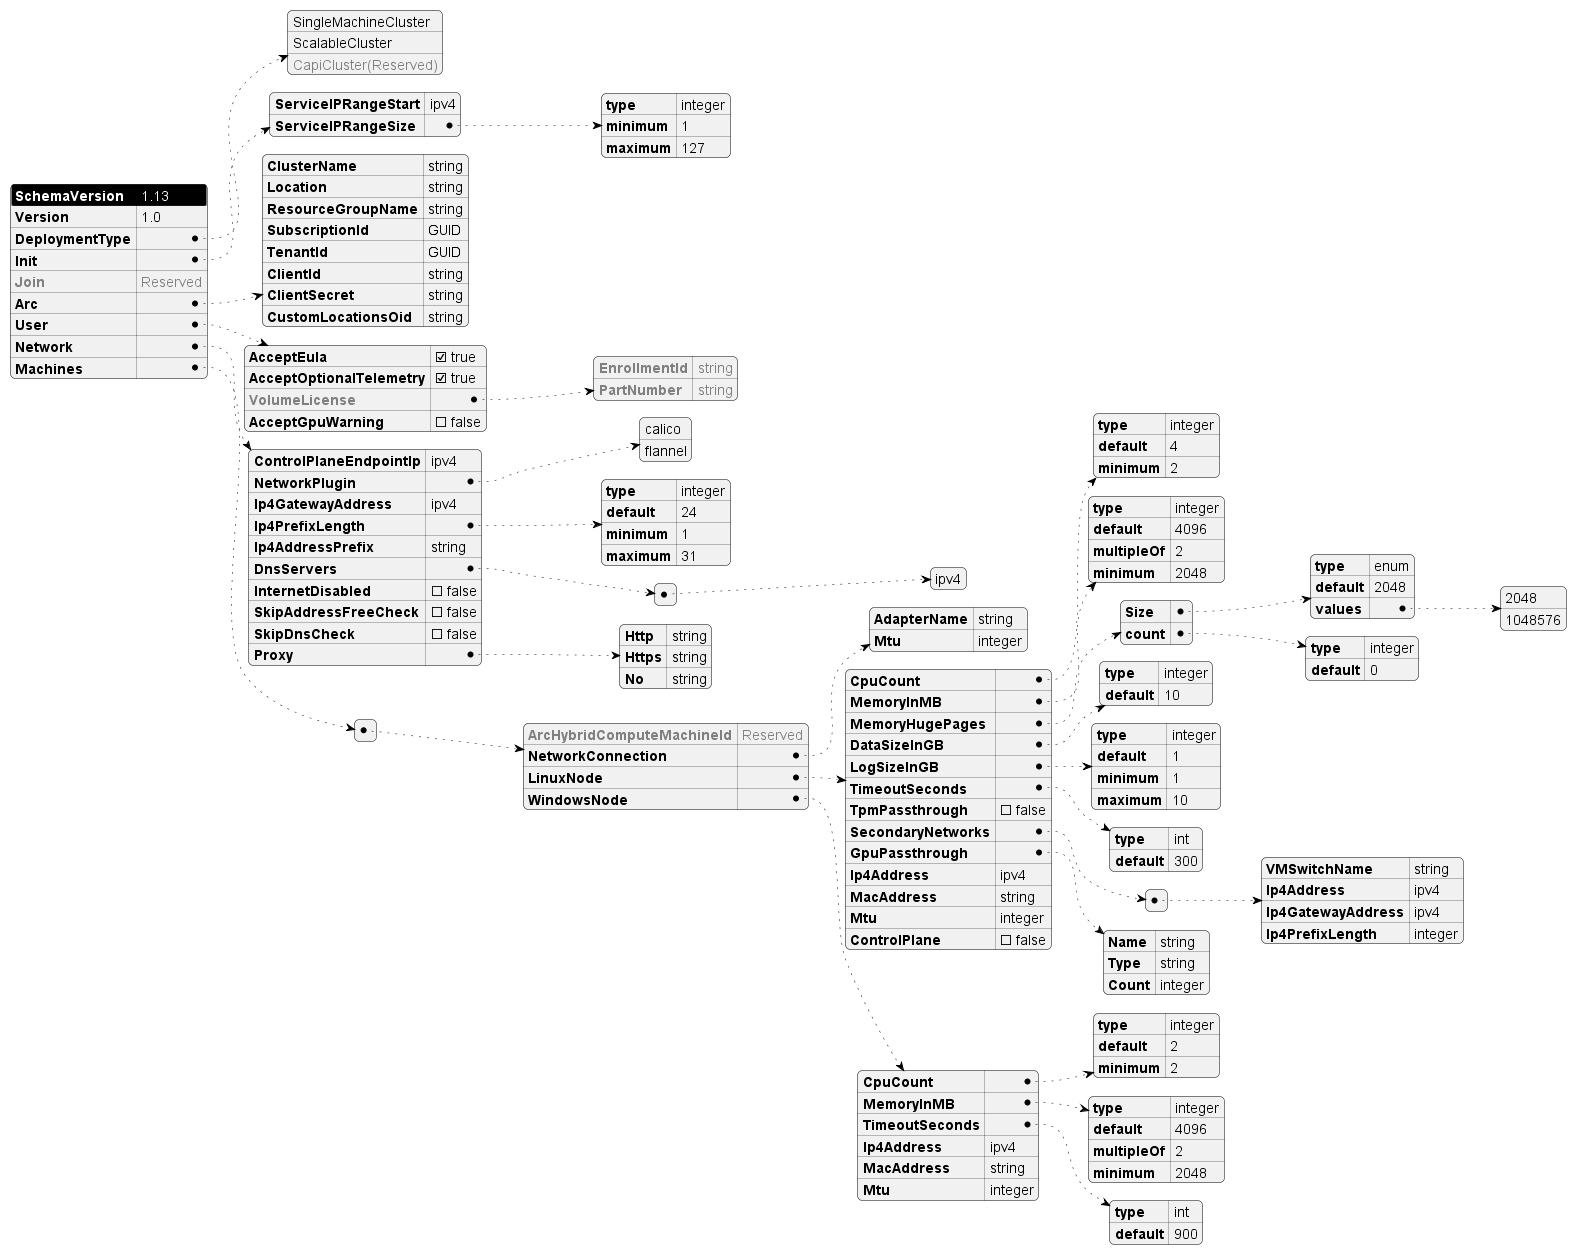

The diagram above was rendered by PlantUML. Its source (embedded in the PNG):
@startjson AksEdgeSchema
<style>
jsonDiagram {
    node {
        FontSize 14
        RoundCorner 10
        LineThickness 0.5
        separator {
            LineThickness 0.25
        }
    }
    arrow {
        LineThickness 0.5
        LineStyle 2,6
    }
    highlight {
        BackgroundColor black
        FontColor White
    }
}
</style>
#highlight "SchemaVersion"
{
    "SchemaVersion": "1.13",
    "Version": "1.0",
    "DeploymentType": [
            "SingleMachineCluster",
            "ScalableCluster",
            "<color:gray>CapiCluster(Reserved)"
    ],
    "Init": {
        "ServiceIPRangeStart": "ipv4",
        "ServiceIPRangeSize": {
            "type": "integer",
            "minimum" : 1,
            "maximum" : 127
        }
    },
    "<color:gray>Join":"<color:gray>Reserved",
    "Arc": {
        "ClusterName": "string",
        "Location": "string",
        "ResourceGroupName": "string",
        "SubscriptionId": "GUID",
        "TenantId": "GUID",
        "ClientId": "string",
        "ClientSecret": "string",
        "CustomLocationsOid": "string"
    },
    "User": {
        "AcceptEula": true,
        "AcceptOptionalTelemetry": true,
        "<color:gray>VolumeLicense":{
            "<color:gray>EnrollmentId":"<color:gray>string",
            "<color:gray>PartNumber":"<color:gray>string"
        },
        "AcceptGpuWarning": false
    },
    "Network": {
        "ControlPlaneEndpointIp": "ipv4",
        "NetworkPlugin": [
                "calico",
                "flannel"
        ],
        "Ip4GatewayAddress": "ipv4",
        "Ip4PrefixLength": {
            "type": "integer",
            "default": 24,
            "minimum": 1,
            "maximum": 31
        },
        "Ip4AddressPrefix":"string",
        "DnsServers": [["ipv4"]],
        "InternetDisabled": false,
        "SkipAddressFreeCheck":false,
        "SkipDnsCheck":false,
        "Proxy": {
            "Http":"string",
            "Https":"string",
            "No":"string"
        }
    },
    "Machines":[{
        "<color:gray>ArcHybridComputeMachineId":"<color:gray>Reserved",
        "NetworkConnection":{
            "AdapterName":"string",
            "Mtu":"integer"
        },
        "LinuxNode":{
            "CpuCount": {
                "type": "integer",
                "default": 4,
                "minimum": 2
            },
            "MemoryInMB": {
                "type": "integer",
                "default": 4096,
                "multipleOf": 2,
                "minimum": 2048
            },
            "MemoryHugePages": {
                "Size": {
                    "type": "enum",
                    "default": 2048,
                    "values": [2048,1048576]
                },
                "count": {
                    "type": "integer",
                    "default": 0
                }
            },
            "DataSizeInGB": {
                "type": "integer",
                "default": 10
            },
            "LogSizeInGB": {
                "type": "integer",
                "default": 1,
                "minimum" : 1,
                "maximum" : 10
            },
            "TimeoutSeconds": {
                "type": "int",
                "default": 300
            },
            "TpmPassthrough": false,
            "SecondaryNetworks": [
                {
                    "VMSwitchName" : "string",
                    "Ip4Address": "ipv4",
                    "Ip4GatewayAddress": "ipv4",
                    "Ip4PrefixLength": "integer"
                }
            ],
            "GpuPassthrough": {
                "Name": "string",
                "Type": "string",
                "Count": "integer"
            },
            "Ip4Address": "ipv4",
            "MacAddress": "string",
            "Mtu": "integer",
            "ControlPlane" : false
        },
        "WindowsNode":{
            "CpuCount": {
                "type": "integer",
                "default": 2,
                "minimum": 2
            },
            "MemoryInMB": {
                "type": "integer",
                "default": 4096,
                "multipleOf": 2,
                "minimum": 2048
            },
            "TimeoutSeconds": {
                "type": "int",
                "default": 900
            },
            "Ip4Address": "ipv4",
            "MacAddress": "string",
            "Mtu": "integer"
        }
    }]
}
@endjson